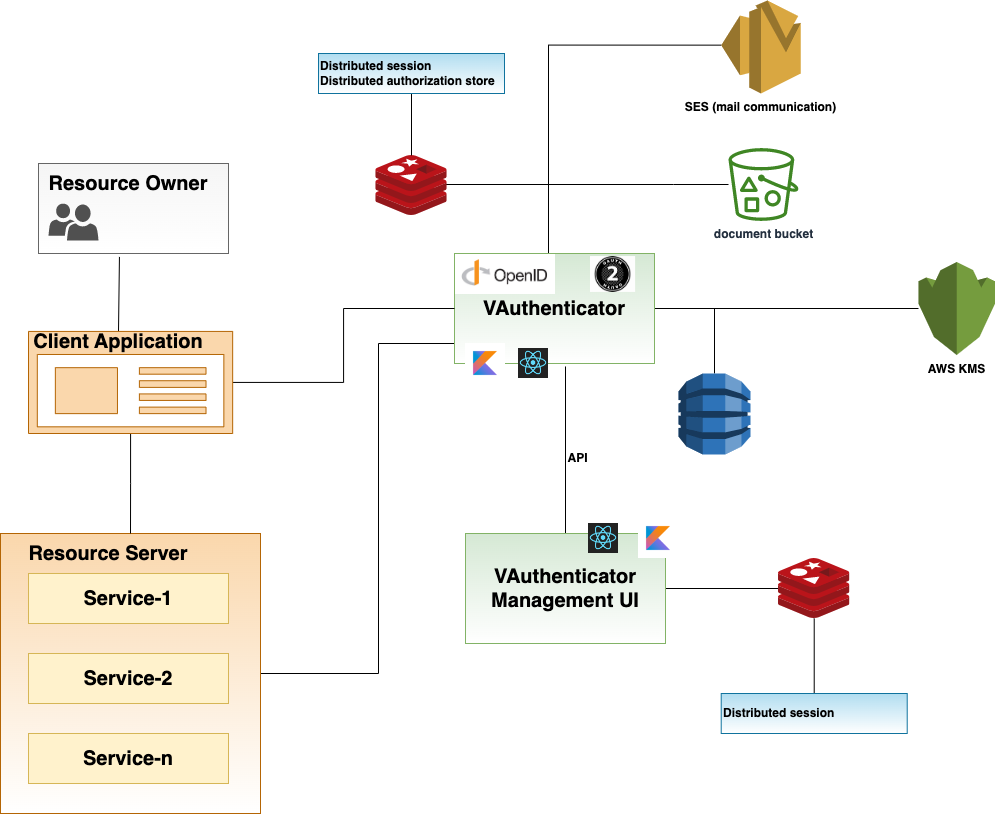

The diagram above was exported from draw.io. Its source (the exported page's mxGraphModel, read from the mxfile embedded in the PNG):
<mxGraphModel dx="795" dy="1591" grid="1" gridSize="10" guides="1" tooltips="1" connect="1" arrows="1" fold="1" page="1" pageScale="1" pageWidth="827" pageHeight="1169" math="0" shadow="0">
  <root>
    <mxCell id="0" />
    <mxCell id="1" parent="0" />
    <mxCell id="XUc14nrUvW7a9bz4ZkRk-24" style="edgeStyle=orthogonalEdgeStyle;rounded=0;orthogonalLoop=1;jettySize=auto;html=1;entryX=0;entryY=1;entryDx=0;entryDy=0;endArrow=none;endFill=0;" parent="1" source="XUc14nrUvW7a9bz4ZkRk-20" target="DOJK7RJL-9Pwlu_9N8T8-1" edge="1">
      <mxGeometry relative="1" as="geometry">
        <Array as="points">
          <mxPoint x="390" y="540" />
          <mxPoint x="390" y="210" />
          <mxPoint x="466" y="210" />
        </Array>
      </mxGeometry>
    </mxCell>
    <mxCell id="XUc14nrUvW7a9bz4ZkRk-20" value="" style="rounded=0;whiteSpace=wrap;html=1;fillColor=#fad7ac;strokeColor=#b46504;gradientColor=#ffffff;" parent="1" vertex="1">
      <mxGeometry x="12" y="400" width="260" height="280" as="geometry" />
    </mxCell>
    <mxCell id="DOJK7RJL-9Pwlu_9N8T8-3" style="edgeStyle=orthogonalEdgeStyle;rounded=0;orthogonalLoop=1;jettySize=auto;html=1;endArrow=none;endFill=0;" parent="1" source="DOJK7RJL-9Pwlu_9N8T8-1" target="DOJK7RJL-9Pwlu_9N8T8-2" edge="1">
      <mxGeometry relative="1" as="geometry" />
    </mxCell>
    <mxCell id="DOJK7RJL-9Pwlu_9N8T8-5" style="edgeStyle=orthogonalEdgeStyle;rounded=0;orthogonalLoop=1;jettySize=auto;html=1;endArrow=none;endFill=0;entryX=0.969;entryY=0.537;entryDx=0;entryDy=0;entryPerimeter=0;" parent="1" source="DOJK7RJL-9Pwlu_9N8T8-1" target="DOJK7RJL-9Pwlu_9N8T8-4" edge="1">
      <mxGeometry relative="1" as="geometry">
        <Array as="points">
          <mxPoint x="560" y="51" />
          <mxPoint x="457" y="51" />
        </Array>
      </mxGeometry>
    </mxCell>
    <mxCell id="GZDyTIJWlb158-cfH7_l-3" style="edgeStyle=orthogonalEdgeStyle;rounded=0;orthogonalLoop=1;jettySize=auto;html=1;endArrow=none;endFill=0;" parent="1" source="DOJK7RJL-9Pwlu_9N8T8-1" target="GZDyTIJWlb158-cfH7_l-2" edge="1">
      <mxGeometry relative="1" as="geometry" />
    </mxCell>
    <mxCell id="RE6KzPt0etwBMyjJratd-2" style="edgeStyle=orthogonalEdgeStyle;rounded=0;orthogonalLoop=1;jettySize=auto;html=1;endArrow=none;endFill=0;" parent="1" target="RE6KzPt0etwBMyjJratd-1" edge="1">
      <mxGeometry relative="1" as="geometry">
        <mxPoint x="560" y="121" as="sourcePoint" />
        <mxPoint x="685.0526315789473" y="29" as="targetPoint" />
        <Array as="points">
          <mxPoint x="560" y="51" />
          <mxPoint x="685" y="51" />
        </Array>
      </mxGeometry>
    </mxCell>
    <mxCell id="ZHSaXhuhf1FINI08XFix-2" style="edgeStyle=orthogonalEdgeStyle;rounded=0;orthogonalLoop=1;jettySize=auto;html=1;entryX=0;entryY=0.48;entryDx=0;entryDy=0;entryPerimeter=0;endArrow=none;endFill=0;" edge="1" parent="1" source="DOJK7RJL-9Pwlu_9N8T8-1" target="ZHSaXhuhf1FINI08XFix-1">
      <mxGeometry relative="1" as="geometry">
        <Array as="points">
          <mxPoint x="560" y="-88" />
        </Array>
      </mxGeometry>
    </mxCell>
    <mxCell id="DOJK7RJL-9Pwlu_9N8T8-1" value="&lt;b&gt;&lt;font style=&quot;font-size: 20px&quot;&gt;VAuthenticator&lt;/font&gt;&lt;/b&gt;" style="rounded=0;whiteSpace=wrap;html=1;fillColor=#d5e8d4;strokeColor=#82b366;gradientColor=#ffffff;" parent="1" vertex="1">
      <mxGeometry x="466" y="120" width="200" height="110" as="geometry" />
    </mxCell>
    <mxCell id="DOJK7RJL-9Pwlu_9N8T8-2" value="" style="outlineConnect=0;dashed=0;verticalLabelPosition=bottom;verticalAlign=top;align=center;html=1;shape=mxgraph.aws3.dynamo_db;fillColor=#2E73B8;gradientColor=none;" parent="1" vertex="1">
      <mxGeometry x="690" y="240" width="72" height="81" as="geometry" />
    </mxCell>
    <mxCell id="DOJK7RJL-9Pwlu_9N8T8-4" value="" style="aspect=fixed;html=1;points=[];align=center;image;fontSize=12;image=img/lib/mscae/Cache_Redis_Product.svg;" parent="1" vertex="1">
      <mxGeometry x="387.28999999999996" y="22" width="71.42" height="60" as="geometry" />
    </mxCell>
    <mxCell id="XUc14nrUvW7a9bz4ZkRk-3" value="" style="shape=image;verticalLabelPosition=bottom;labelBackgroundColor=#ffffff;verticalAlign=top;aspect=fixed;imageAspect=0;image=data:image/jpeg,(base64 omitted: 11664 chars);" parent="1" vertex="1">
      <mxGeometry x="467" y="121" width="100" height="40" as="geometry" />
    </mxCell>
    <mxCell id="XUc14nrUvW7a9bz4ZkRk-4" value="" style="shape=image;verticalLabelPosition=bottom;labelBackgroundColor=#ffffff;verticalAlign=top;aspect=fixed;imageAspect=0;image=data:image/jpeg,(base64 omitted: 15616 chars);" parent="1" vertex="1">
      <mxGeometry x="602" y="123.03999999999999" width="45.1" height="35.92" as="geometry" />
    </mxCell>
    <mxCell id="XUc14nrUvW7a9bz4ZkRk-13" style="edgeStyle=none;rounded=0;orthogonalLoop=1;jettySize=auto;html=1;entryX=0.5;entryY=0;entryDx=0;entryDy=0;endArrow=none;endFill=0;exitX=0.426;exitY=1.038;exitDx=0;exitDy=0;exitPerimeter=0;" parent="1" source="XUc14nrUvW7a9bz4ZkRk-5" target="XUc14nrUvW7a9bz4ZkRk-12" edge="1">
      <mxGeometry relative="1" as="geometry" />
    </mxCell>
    <mxCell id="XUc14nrUvW7a9bz4ZkRk-5" value="" style="rounded=0;whiteSpace=wrap;html=1;fillColor=#f5f5f5;strokeColor=#666666;fontColor=#333333;gradientColor=#ffffff;" parent="1" vertex="1">
      <mxGeometry x="50" y="30" width="190" height="90" as="geometry" />
    </mxCell>
    <mxCell id="XUc14nrUvW7a9bz4ZkRk-6" value="&lt;b&gt;&lt;font style=&quot;font-size: 20px&quot;&gt;Resource Owner&lt;/font&gt;&lt;/b&gt;" style="text;html=1;strokeColor=none;fillColor=none;align=center;verticalAlign=middle;whiteSpace=wrap;rounded=0;" parent="1" vertex="1">
      <mxGeometry x="50" y="40" width="180" height="20" as="geometry" />
    </mxCell>
    <mxCell id="XUc14nrUvW7a9bz4ZkRk-8" value="" style="pointerEvents=1;shadow=0;dashed=0;html=1;strokeColor=none;labelPosition=center;verticalLabelPosition=bottom;verticalAlign=top;align=center;fillColor=#505050;shape=mxgraph.mscae.intune.user_group" parent="1" vertex="1">
      <mxGeometry x="60" y="70" width="50" height="37" as="geometry" />
    </mxCell>
    <mxCell id="XUc14nrUvW7a9bz4ZkRk-15" style="edgeStyle=orthogonalEdgeStyle;rounded=0;orthogonalLoop=1;jettySize=auto;html=1;endArrow=none;endFill=0;" parent="1" source="XUc14nrUvW7a9bz4ZkRk-9" target="DOJK7RJL-9Pwlu_9N8T8-1" edge="1">
      <mxGeometry relative="1" as="geometry" />
    </mxCell>
    <mxCell id="XUc14nrUvW7a9bz4ZkRk-23" style="edgeStyle=orthogonalEdgeStyle;rounded=0;orthogonalLoop=1;jettySize=auto;html=1;entryX=0.5;entryY=0;entryDx=0;entryDy=0;endArrow=none;endFill=0;" parent="1" source="XUc14nrUvW7a9bz4ZkRk-9" target="XUc14nrUvW7a9bz4ZkRk-20" edge="1">
      <mxGeometry relative="1" as="geometry" />
    </mxCell>
    <mxCell id="XUc14nrUvW7a9bz4ZkRk-9" value="" style="aspect=fixed;pointerEvents=1;shadow=0;dashed=0;html=1;strokeColor=#b46504;labelPosition=center;verticalLabelPosition=bottom;verticalAlign=top;align=center;fillColor=#fad7ac;shape=mxgraph.mscae.enterprise.app_generic;fontFamily=Helvetica;fontSize=12;" parent="1" vertex="1">
      <mxGeometry x="40" y="197.92" width="204.16" height="102.08" as="geometry" />
    </mxCell>
    <mxCell id="XUc14nrUvW7a9bz4ZkRk-12" value="&lt;b&gt;&lt;font style=&quot;font-size: 20px&quot;&gt;Client Application&lt;/font&gt;&lt;/b&gt;" style="text;html=1;strokeColor=none;fillColor=none;align=center;verticalAlign=middle;whiteSpace=wrap;rounded=0;" parent="1" vertex="1">
      <mxGeometry x="40" y="197.92" width="180" height="20" as="geometry" />
    </mxCell>
    <mxCell id="XUc14nrUvW7a9bz4ZkRk-17" value="&lt;font style=&quot;font-size: 20px&quot;&gt;&lt;b&gt;Service-1&lt;/b&gt;&lt;/font&gt;" style="rounded=0;whiteSpace=wrap;html=1;fillColor=#fff2cc;strokeColor=#d6b656;" parent="1" vertex="1">
      <mxGeometry x="40" y="440" width="200" height="50" as="geometry" />
    </mxCell>
    <mxCell id="XUc14nrUvW7a9bz4ZkRk-18" value="&lt;font style=&quot;font-size: 20px&quot;&gt;&lt;b&gt;Service-2&lt;/b&gt;&lt;/font&gt;" style="rounded=0;whiteSpace=wrap;html=1;fillColor=#fff2cc;strokeColor=#d6b656;" parent="1" vertex="1">
      <mxGeometry x="40" y="520" width="200" height="50" as="geometry" />
    </mxCell>
    <mxCell id="XUc14nrUvW7a9bz4ZkRk-19" value="&lt;font style=&quot;font-size: 20px&quot;&gt;&lt;b&gt;Service-n&lt;/b&gt;&lt;/font&gt;" style="rounded=0;whiteSpace=wrap;html=1;fillColor=#fff2cc;strokeColor=#d6b656;" parent="1" vertex="1">
      <mxGeometry x="40" y="600" width="200" height="50" as="geometry" />
    </mxCell>
    <mxCell id="XUc14nrUvW7a9bz4ZkRk-21" value="&lt;font style=&quot;font-size: 20px&quot;&gt;&lt;b&gt;Resource Server&lt;/b&gt;&lt;/font&gt;" style="text;html=1;strokeColor=none;fillColor=none;align=center;verticalAlign=middle;whiteSpace=wrap;rounded=0;" parent="1" vertex="1">
      <mxGeometry x="20" y="410" width="200" height="20" as="geometry" />
    </mxCell>
    <mxCell id="XUc14nrUvW7a9bz4ZkRk-29" style="edgeStyle=orthogonalEdgeStyle;rounded=0;orthogonalLoop=1;jettySize=auto;html=1;endArrow=none;endFill=0;" parent="1" source="XUc14nrUvW7a9bz4ZkRk-28" target="DOJK7RJL-9Pwlu_9N8T8-4" edge="1">
      <mxGeometry relative="1" as="geometry" />
    </mxCell>
    <mxCell id="XUc14nrUvW7a9bz4ZkRk-28" value="&lt;b&gt;Distributed session&lt;br&gt;&lt;/b&gt;&lt;b style=&quot;font-family: &amp;#34;helvetica&amp;#34;&quot;&gt;Distributed authorization store&lt;/b&gt;&lt;b style=&quot;color: rgb(0 , 0 , 0) ; font-family: &amp;#34;helvetica&amp;#34; ; font-size: 12px ; font-style: normal ; letter-spacing: normal ; text-indent: 0px ; text-transform: none ; word-spacing: 0px ; background-color: rgb(248 , 249 , 250)&quot;&gt;&lt;br&gt;&lt;/b&gt;" style="text;html=1;strokeColor=#10739e;align=left;verticalAlign=middle;whiteSpace=wrap;rounded=0;fillColor=#b1ddf0;gradientColor=#ffffff;" parent="1" vertex="1">
      <mxGeometry x="330.00000000000006" y="-80" width="186" height="40" as="geometry" />
    </mxCell>
    <mxCell id="GZDyTIJWlb158-cfH7_l-2" value="&lt;b&gt;AWS KMS&lt;/b&gt;" style="outlineConnect=0;dashed=0;verticalLabelPosition=bottom;verticalAlign=top;align=center;html=1;shape=mxgraph.aws3.kms;fillColor=#759C3E;gradientColor=none;" parent="1" vertex="1">
      <mxGeometry x="930" y="128.5" width="76.5" height="93" as="geometry" />
    </mxCell>
    <mxCell id="LQ4wM23JTAf0HAbZQU3E-2" style="edgeStyle=orthogonalEdgeStyle;rounded=0;orthogonalLoop=1;jettySize=auto;html=1;entryX=0.555;entryY=1.027;entryDx=0;entryDy=0;entryPerimeter=0;endArrow=none;endFill=0;" parent="1" source="LQ4wM23JTAf0HAbZQU3E-1" target="DOJK7RJL-9Pwlu_9N8T8-1" edge="1">
      <mxGeometry relative="1" as="geometry" />
    </mxCell>
    <mxCell id="gHUGzIAIobzS7_ho2YlI-6" style="edgeStyle=orthogonalEdgeStyle;rounded=0;orthogonalLoop=1;jettySize=auto;html=1;endArrow=none;endFill=0;" parent="1" source="LQ4wM23JTAf0HAbZQU3E-1" target="gHUGzIAIobzS7_ho2YlI-5" edge="1">
      <mxGeometry relative="1" as="geometry" />
    </mxCell>
    <mxCell id="LQ4wM23JTAf0HAbZQU3E-1" value="&lt;b&gt;&lt;font style=&quot;font-size: 20px&quot;&gt;VAuthenticator&lt;br&gt;Management UI&lt;br&gt;&lt;/font&gt;&lt;/b&gt;" style="rounded=0;whiteSpace=wrap;html=1;fillColor=#d5e8d4;strokeColor=#82b366;gradientColor=#ffffff;" parent="1" vertex="1">
      <mxGeometry x="477" y="400" width="200" height="110" as="geometry" />
    </mxCell>
    <mxCell id="LQ4wM23JTAf0HAbZQU3E-3" value="&lt;b&gt;API&lt;/b&gt;" style="text;html=1;align=center;verticalAlign=middle;resizable=0;points=[];autosize=1;strokeColor=none;fillColor=none;" parent="1" vertex="1">
      <mxGeometry x="569" y="310" width="40" height="30" as="geometry" />
    </mxCell>
    <mxCell id="gHUGzIAIobzS7_ho2YlI-5" value="" style="aspect=fixed;html=1;points=[];align=center;image;fontSize=12;image=img/lib/mscae/Cache_Redis_Product.svg;" parent="1" vertex="1">
      <mxGeometry x="790" y="425" width="71.42" height="60" as="geometry" />
    </mxCell>
    <mxCell id="gHUGzIAIobzS7_ho2YlI-8" style="edgeStyle=orthogonalEdgeStyle;rounded=0;orthogonalLoop=1;jettySize=auto;html=1;endArrow=none;endFill=0;" parent="1" source="gHUGzIAIobzS7_ho2YlI-7" target="gHUGzIAIobzS7_ho2YlI-5" edge="1">
      <mxGeometry relative="1" as="geometry" />
    </mxCell>
    <mxCell id="gHUGzIAIobzS7_ho2YlI-7" value="&lt;b&gt;Distributed session&lt;/b&gt;&lt;b style=&quot;color: rgb(0 , 0 , 0) ; font-family: &amp;quot;helvetica&amp;quot; ; font-size: 12px ; font-style: normal ; letter-spacing: normal ; text-indent: 0px ; text-transform: none ; word-spacing: 0px ; background-color: rgb(248 , 249 , 250)&quot;&gt;&lt;br&gt;&lt;/b&gt;" style="text;html=1;strokeColor=#10739e;align=left;verticalAlign=middle;whiteSpace=wrap;rounded=0;fillColor=#b1ddf0;gradientColor=#ffffff;" parent="1" vertex="1">
      <mxGeometry x="732.71" y="560" width="186" height="40" as="geometry" />
    </mxCell>
    <mxCell id="RE6KzPt0etwBMyjJratd-1" value="&lt;b&gt;document bucket&lt;/b&gt;" style="sketch=0;outlineConnect=0;fontColor=#232F3E;gradientColor=none;fillColor=#3F8624;strokeColor=none;dashed=0;verticalLabelPosition=bottom;verticalAlign=top;align=center;html=1;fontSize=12;fontStyle=0;aspect=fixed;pointerEvents=1;shape=mxgraph.aws4.bucket_with_objects;" parent="1" vertex="1">
      <mxGeometry x="740" y="14.600000000000001" width="70" height="72.8" as="geometry" />
    </mxCell>
    <mxCell id="RE6KzPt0etwBMyjJratd-4" value="" style="shape=image;verticalLabelPosition=bottom;labelBackgroundColor=default;verticalAlign=top;aspect=fixed;imageAspect=0;image=https://codeforces.com/predownloaded/b8/2b/b82bb0a59563a41dd4c43f64daa1e0c16bed95db.png;" parent="1" vertex="1">
      <mxGeometry x="650" y="385" width="40" height="40" as="geometry" />
    </mxCell>
    <mxCell id="RE6KzPt0etwBMyjJratd-5" value="" style="shape=image;verticalLabelPosition=bottom;labelBackgroundColor=default;verticalAlign=top;aspect=fixed;imageAspect=0;image=https://codeforces.com/predownloaded/b8/2b/b82bb0a59563a41dd4c43f64daa1e0c16bed95db.png;" parent="1" vertex="1">
      <mxGeometry x="477" y="210" width="40" height="40" as="geometry" />
    </mxCell>
    <mxCell id="RE6KzPt0etwBMyjJratd-7" value="" style="shape=image;verticalLabelPosition=bottom;labelBackgroundColor=default;verticalAlign=top;aspect=fixed;imageAspect=0;image=data:image/png,(base64 omitted: 8376 chars);" parent="1" vertex="1">
      <mxGeometry x="530" y="215" width="30" height="30" as="geometry" />
    </mxCell>
    <mxCell id="RE6KzPt0etwBMyjJratd-8" value="" style="shape=image;verticalLabelPosition=bottom;labelBackgroundColor=default;verticalAlign=top;aspect=fixed;imageAspect=0;image=data:image/png,(base64 omitted: 8376 chars);" parent="1" vertex="1">
      <mxGeometry x="600" y="390" width="30" height="30" as="geometry" />
    </mxCell>
    <mxCell id="ZHSaXhuhf1FINI08XFix-1" value="&lt;b&gt;SES (mail communication)&lt;/b&gt;" style="outlineConnect=0;dashed=0;verticalLabelPosition=bottom;verticalAlign=top;align=center;html=1;shape=mxgraph.aws3.ses;fillColor=#D9A741;gradientColor=none;" vertex="1" parent="1">
      <mxGeometry x="732.71" y="-133" width="79.5" height="93" as="geometry" />
    </mxCell>
  </root>
</mxGraphModel>